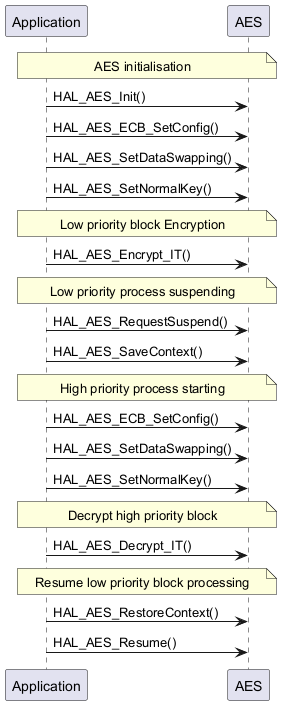

The diagram above was rendered by PlantUML. Its source (embedded in the PNG):
@startuml
participant "Application" as App
participant "AES" as AES

note over App,AES: AES initialisation
App -> AES: HAL_AES_Init()
App -> AES: HAL_AES_ECB_SetConfig()
App -> AES: HAL_AES_SetDataSwapping()
App -> AES: HAL_AES_SetNormalKey()

note over App,AES: Low priority block Encryption
App -> AES: HAL_AES_Encrypt_IT()

note over App,AES: Low priority process suspending
App -> AES: HAL_AES_RequestSuspend()
App -> AES: HAL_AES_SaveContext()

note over App,AES: High priority process starting
App -> AES: HAL_AES_ECB_SetConfig()
App -> AES: HAL_AES_SetDataSwapping()
App -> AES: HAL_AES_SetNormalKey()

note over App,AES: Decrypt high priority block
App -> AES: HAL_AES_Decrypt_IT()

note over App,AES: Resume low priority block processing
App -> AES: HAL_AES_RestoreContext()
App -> AES: HAL_AES_Resume()
@enduml